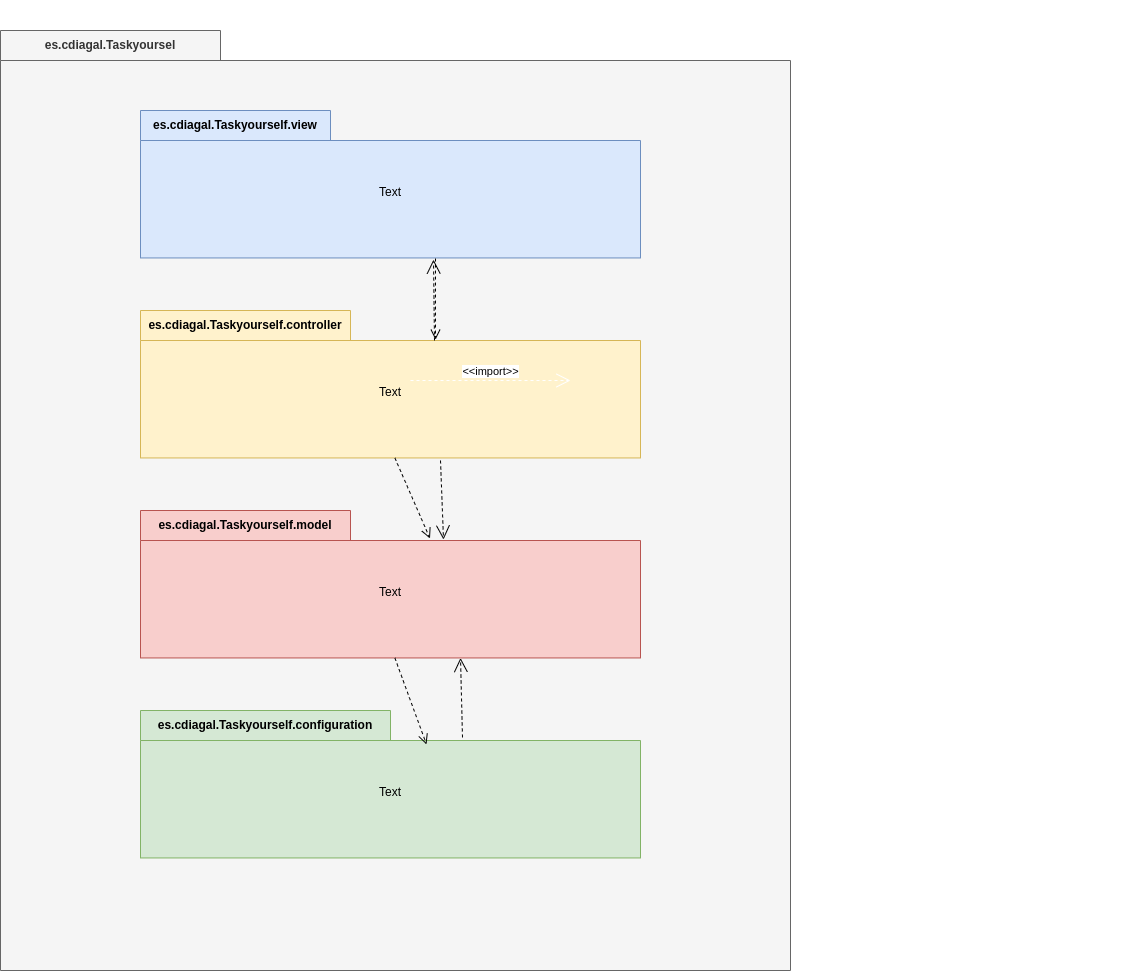

The diagram above was exported from draw.io. Its source (the exported page's mxGraphModel, read from the mxfile embedded in the PNG):
<mxGraphModel dx="2018" dy="505" grid="1" gridSize="10" guides="1" tooltips="1" connect="1" arrows="1" fold="1" page="1" pageScale="1" pageWidth="827" pageHeight="1169" math="0" shadow="0">
  <root>
    <mxCell id="0" />
    <mxCell id="1" parent="0" />
    <mxCell id="eUxsK-XAadwJ9Y3B5R2E-4" value="es.cdiagal.Taskyoursel" style="shape=folder;fontStyle=1;tabWidth=220;tabHeight=30;tabPosition=left;html=1;boundedLbl=1;labelInHeader=1;container=1;collapsible=0;whiteSpace=wrap;fillColor=#f5f5f5;fontColor=#333333;strokeColor=#666666;" parent="1" vertex="1">
      <mxGeometry x="-740" y="45" width="790" height="940" as="geometry" />
    </mxCell>
    <mxCell id="eUxsK-XAadwJ9Y3B5R2E-5" value="" style="html=1;strokeColor=none;resizeWidth=1;resizeHeight=1;fillColor=none;part=1;connectable=0;allowArrows=0;deletable=0;whiteSpace=wrap;" parent="eUxsK-XAadwJ9Y3B5R2E-4" vertex="1">
      <mxGeometry width="789.9999999999999" height="658" relative="1" as="geometry">
        <mxPoint y="30" as="offset" />
      </mxGeometry>
    </mxCell>
    <mxCell id="eUxsK-XAadwJ9Y3B5R2E-6" value="&lt;font color=&quot;#000000&quot;&gt;es.cdiagal.Taskyourself.view&lt;/font&gt;" style="shape=folder;fontStyle=1;tabWidth=190;tabHeight=30;tabPosition=left;html=1;boundedLbl=1;labelInHeader=1;container=1;collapsible=0;whiteSpace=wrap;fillColor=#dae8fc;strokeColor=#6c8ebf;" parent="eUxsK-XAadwJ9Y3B5R2E-4" vertex="1">
      <mxGeometry x="140" y="80" width="500" height="147.45" as="geometry" />
    </mxCell>
    <mxCell id="eUxsK-XAadwJ9Y3B5R2E-7" value="Text" style="html=1;strokeColor=none;resizeWidth=1;resizeHeight=1;fillColor=none;part=1;connectable=0;allowArrows=0;deletable=0;whiteSpace=wrap;" parent="eUxsK-XAadwJ9Y3B5R2E-6" vertex="1">
      <mxGeometry width="500" height="103.21499999999999" relative="1" as="geometry">
        <mxPoint y="30" as="offset" />
      </mxGeometry>
    </mxCell>
    <mxCell id="gtCwzmnFEEMJjQTulvzy-5" value="&lt;font color=&quot;#000000&quot;&gt;es.cdiagal.Taskyourself.configuration&lt;/font&gt;" style="shape=folder;fontStyle=1;tabWidth=250;tabHeight=30;tabPosition=left;html=1;boundedLbl=1;labelInHeader=1;container=1;collapsible=0;whiteSpace=wrap;fillColor=#d5e8d4;strokeColor=#82b366;" parent="eUxsK-XAadwJ9Y3B5R2E-4" vertex="1">
      <mxGeometry x="140" y="680" width="500" height="147.45" as="geometry" />
    </mxCell>
    <mxCell id="gtCwzmnFEEMJjQTulvzy-6" value="Text" style="html=1;strokeColor=none;resizeWidth=1;resizeHeight=1;fillColor=none;part=1;connectable=0;allowArrows=0;deletable=0;whiteSpace=wrap;" parent="gtCwzmnFEEMJjQTulvzy-5" vertex="1">
      <mxGeometry width="500" height="103.21499999999999" relative="1" as="geometry">
        <mxPoint y="30" as="offset" />
      </mxGeometry>
    </mxCell>
    <mxCell id="gtCwzmnFEEMJjQTulvzy-3" value="&lt;font color=&quot;#000000&quot;&gt;es.cdiagal.Taskyourself.model&lt;/font&gt;" style="shape=folder;fontStyle=1;tabWidth=210;tabHeight=30;tabPosition=left;html=1;boundedLbl=1;labelInHeader=1;container=1;collapsible=0;whiteSpace=wrap;fillColor=#f8cecc;strokeColor=#b85450;" parent="eUxsK-XAadwJ9Y3B5R2E-4" vertex="1">
      <mxGeometry x="140" y="480" width="500" height="147.45" as="geometry" />
    </mxCell>
    <mxCell id="gtCwzmnFEEMJjQTulvzy-4" value="Text" style="html=1;strokeColor=none;resizeWidth=1;resizeHeight=1;fillColor=none;part=1;connectable=0;allowArrows=0;deletable=0;whiteSpace=wrap;" parent="gtCwzmnFEEMJjQTulvzy-3" vertex="1">
      <mxGeometry width="500" height="103.21499999999999" relative="1" as="geometry">
        <mxPoint y="30" as="offset" />
      </mxGeometry>
    </mxCell>
    <mxCell id="gtCwzmnFEEMJjQTulvzy-1" value="&lt;font color=&quot;#000000&quot;&gt;es.cdiagal.Taskyourself.controller&lt;/font&gt;" style="shape=folder;fontStyle=1;tabWidth=210;tabHeight=30;tabPosition=left;html=1;boundedLbl=1;labelInHeader=1;container=1;collapsible=0;whiteSpace=wrap;fillColor=#fff2cc;strokeColor=#d6b656;" parent="eUxsK-XAadwJ9Y3B5R2E-4" vertex="1">
      <mxGeometry x="140" y="280" width="500" height="147.45" as="geometry" />
    </mxCell>
    <mxCell id="gtCwzmnFEEMJjQTulvzy-2" value="Text" style="html=1;strokeColor=none;resizeWidth=1;resizeHeight=1;fillColor=none;part=1;connectable=0;allowArrows=0;deletable=0;whiteSpace=wrap;" parent="gtCwzmnFEEMJjQTulvzy-1" vertex="1">
      <mxGeometry width="500" height="103.21499999999999" relative="1" as="geometry">
        <mxPoint y="30" as="offset" />
      </mxGeometry>
    </mxCell>
    <mxCell id="7" value="&amp;lt;&amp;lt;import&amp;gt;&amp;gt;" style="edgeStyle=none;html=1;endArrow=open;endSize=12;dashed=1;verticalAlign=bottom;strokeColor=#FFFFFF;fontColor=#000000;" parent="gtCwzmnFEEMJjQTulvzy-1" edge="1">
      <mxGeometry width="160" relative="1" as="geometry">
        <mxPoint x="270" y="70" as="sourcePoint" />
        <mxPoint x="430" y="70" as="targetPoint" />
      </mxGeometry>
    </mxCell>
    <mxCell id="gtCwzmnFEEMJjQTulvzy-7" value="" style="endArrow=open;startArrow=none;endFill=0;startFill=0;endSize=8;html=1;verticalAlign=bottom;dashed=1;labelBackgroundColor=none;rounded=0;exitX=0.59;exitY=1.004;exitDx=0;exitDy=0;exitPerimeter=0;entryX=0.59;entryY=0.198;entryDx=0;entryDy=0;entryPerimeter=0;" parent="eUxsK-XAadwJ9Y3B5R2E-4" source="eUxsK-XAadwJ9Y3B5R2E-6" target="gtCwzmnFEEMJjQTulvzy-1" edge="1">
      <mxGeometry width="160" relative="1" as="geometry">
        <mxPoint x="389.7333333333333" y="260" as="sourcePoint" />
        <mxPoint x="558.2666666666667" y="260" as="targetPoint" />
      </mxGeometry>
    </mxCell>
    <mxCell id="gtCwzmnFEEMJjQTulvzy-10" value="" style="endArrow=open;startArrow=none;endFill=0;startFill=0;endSize=8;html=1;verticalAlign=bottom;dashed=1;labelBackgroundColor=none;rounded=0;exitX=0.59;exitY=1.004;exitDx=0;exitDy=0;exitPerimeter=0;entryX=0.572;entryY=0.23;entryDx=0;entryDy=0;entryPerimeter=0;" parent="eUxsK-XAadwJ9Y3B5R2E-4" target="gtCwzmnFEEMJjQTulvzy-5" edge="1">
      <mxGeometry width="160" relative="1" as="geometry">
        <mxPoint x="394.37853333333334" y="627.45" as="sourcePoint" />
        <mxPoint x="394.37853333333334" y="708.45" as="targetPoint" />
      </mxGeometry>
    </mxCell>
    <mxCell id="gtCwzmnFEEMJjQTulvzy-11" value="" style="endArrow=open;startArrow=none;endFill=0;startFill=0;endSize=8;html=1;verticalAlign=bottom;dashed=1;labelBackgroundColor=none;rounded=0;exitX=0.59;exitY=1.004;exitDx=0;exitDy=0;exitPerimeter=0;entryX=0.579;entryY=0.19;entryDx=0;entryDy=0;entryPerimeter=0;" parent="eUxsK-XAadwJ9Y3B5R2E-4" target="gtCwzmnFEEMJjQTulvzy-3" edge="1">
      <mxGeometry width="160" relative="1" as="geometry">
        <mxPoint x="394.37853333333334" y="427.45" as="sourcePoint" />
        <mxPoint x="394.37853333333334" y="508.45000000000005" as="targetPoint" />
      </mxGeometry>
    </mxCell>
    <mxCell id="4" value="" style="edgeStyle=none;html=1;endArrow=open;endSize=12;dashed=1;verticalAlign=bottom;fontColor=#000000;exitX=0.644;exitY=0.183;exitDx=0;exitDy=0;exitPerimeter=0;entryX=0.616;entryY=1.004;entryDx=0;entryDy=0;entryPerimeter=0;strokeColor=#000000;" parent="eUxsK-XAadwJ9Y3B5R2E-4" source="gtCwzmnFEEMJjQTulvzy-5" edge="1">
      <mxGeometry width="160" relative="1" as="geometry">
        <mxPoint x="462" y="704.4764999999999" as="sourcePoint" />
        <mxPoint x="460" y="627.4498" as="targetPoint" />
      </mxGeometry>
    </mxCell>
    <mxCell id="3" value="" style="edgeStyle=none;html=1;endArrow=open;endSize=12;dashed=1;verticalAlign=bottom;fontColor=#000000;strokeColor=#000000;entryX=0.586;entryY=1.011;entryDx=0;entryDy=0;entryPerimeter=0;" parent="eUxsK-XAadwJ9Y3B5R2E-4" target="eUxsK-XAadwJ9Y3B5R2E-6" edge="1">
      <mxGeometry width="160" relative="1" as="geometry">
        <mxPoint x="434" y="310" as="sourcePoint" />
        <mxPoint x="432" y="230" as="targetPoint" />
      </mxGeometry>
    </mxCell>
    <mxCell id="6" value="" style="edgeStyle=none;html=1;endArrow=open;endSize=12;dashed=1;verticalAlign=bottom;fontColor=#000000;strokeColor=#000000;entryX=0.606;entryY=0.197;entryDx=0;entryDy=0;entryPerimeter=0;exitX=0.6;exitY=1.017;exitDx=0;exitDy=0;exitPerimeter=0;" parent="eUxsK-XAadwJ9Y3B5R2E-4" source="gtCwzmnFEEMJjQTulvzy-1" target="gtCwzmnFEEMJjQTulvzy-3" edge="1">
      <mxGeometry width="160" relative="1" as="geometry">
        <mxPoint x="444" y="540.9300000000001" as="sourcePoint" />
        <mxPoint x="443" y="460.00195" as="targetPoint" />
      </mxGeometry>
    </mxCell>
    <mxCell id="8" value="&lt;font color=&quot;#ffffff&quot;&gt;es.cdiagal.Taskyourself(&lt;/font&gt;" style="text;html=1;align=center;verticalAlign=middle;resizable=0;points=[];autosize=1;strokeColor=none;fillColor=none;fontColor=#000000;" parent="1" vertex="1">
      <mxGeometry x="248" y="15" width="150" height="30" as="geometry" />
    </mxCell>
  </root>
</mxGraphModel>